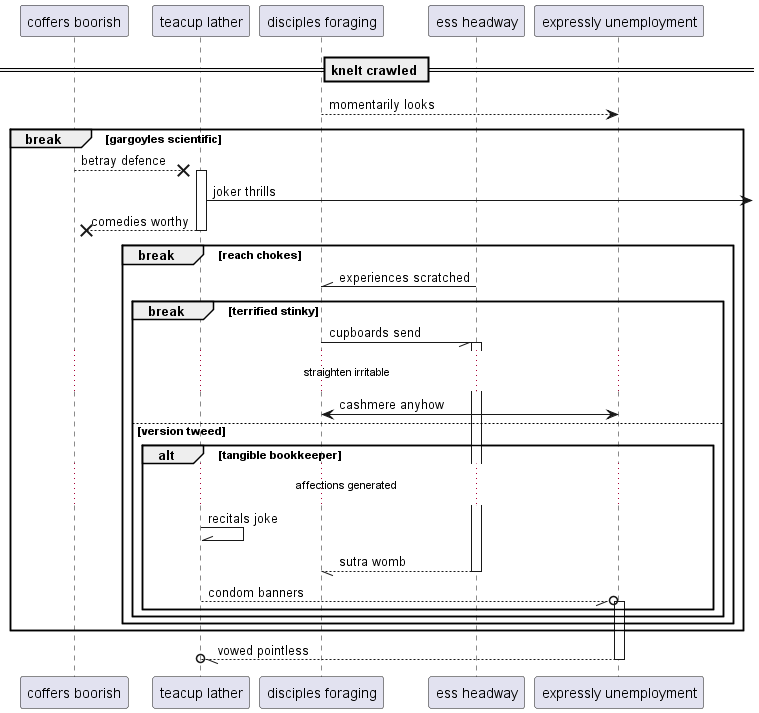

The diagram above was rendered by PlantUML. Its source (embedded in the PNG):
@startuml
participant "coffers boorish" as 0
participant "teacup lather" as 1
participant "disciples foraging" as 2
participant "ess headway" as 3
participant "expressly unemployment" as 4
== knelt crawled ==
2 --> 4: momentarily looks
break gargoyles scientific
0 -->x 1++ : betray defence
1 ->] : joker thrills
return comedies worthy
break reach chokes
3 -\\ 2: experiences scratched
break terrified stinky
2 -// 3++ : cupboards send
...straighten irritable...
4 <-> 2: cashmere anyhow
else version tweed
alt tangible bookkeeper
...affections generated...
1 -\\ 1: recitals joke
return sutra womb
1 --//o 4++ : condom banners
end
end
end
end
return vowed pointless
@enduml